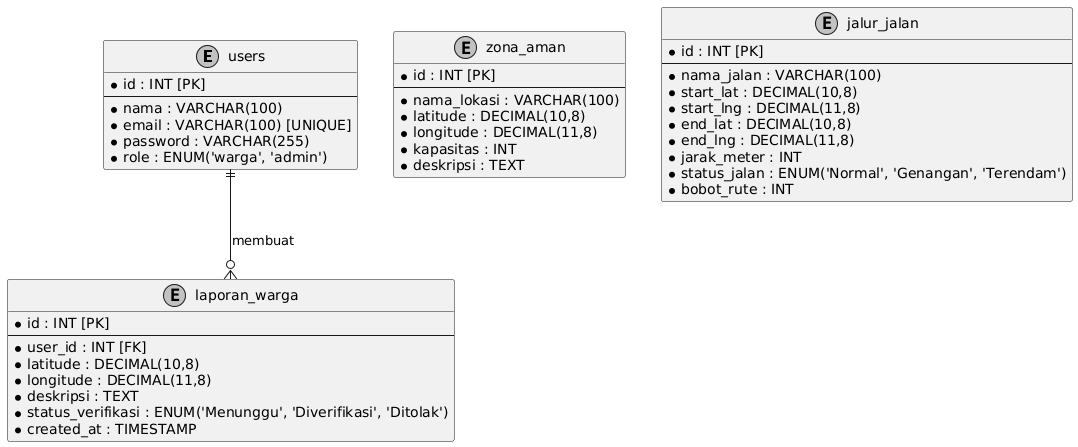

The diagram above was rendered by PlantUML. Its source (embedded in the PNG):
@startuml
skinparam monochrome true
skinparam shadowing false

entity "users" as users {
  * id : INT [PK]
  --
  * nama : VARCHAR(100)
  * email : VARCHAR(100) [UNIQUE]
  * password : VARCHAR(255)
  * role : ENUM('warga', 'admin')
}

entity "zona_aman" as zona_aman {
  * id : INT [PK]
  --
  * nama_lokasi : VARCHAR(100)
  * latitude : DECIMAL(10,8)
  * longitude : DECIMAL(11,8)
  * kapasitas : INT
  * deskripsi : TEXT
}

entity "jalur_jalan" as jalur_jalan {
  * id : INT [PK]
  --
  * nama_jalan : VARCHAR(100)
  * start_lat : DECIMAL(10,8)
  * start_lng : DECIMAL(11,8)
  * end_lat : DECIMAL(10,8)
  * end_lng : DECIMAL(11,8)
  * jarak_meter : INT
  * status_jalan : ENUM('Normal', 'Genangan', 'Terendam')
  * bobot_rute : INT 
}

entity "laporan_warga" as laporan_warga {
  * id : INT [PK]
  --
  * user_id : INT [FK]
  * latitude : DECIMAL(10,8)
  * longitude : DECIMAL(11,8)
  * deskripsi : TEXT
  * status_verifikasi : ENUM('Menunggu', 'Diverifikasi', 'Ditolak')
  * created_at : TIMESTAMP
}

users ||--o{ laporan_warga : "membuat"
@enduml